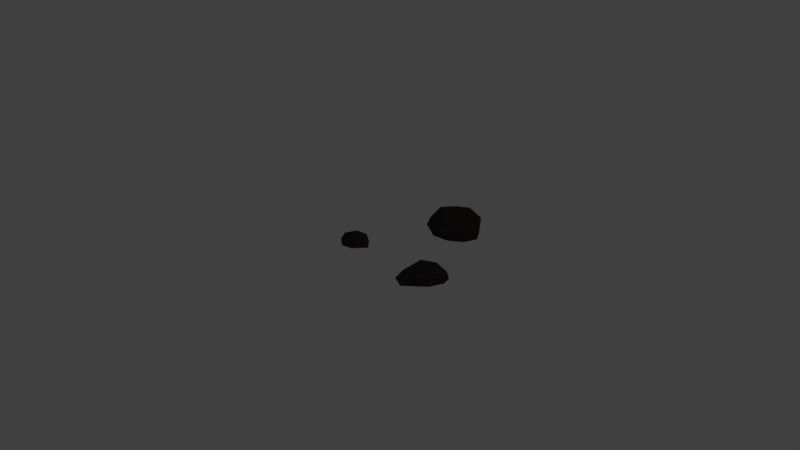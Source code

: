 # Source: rocks_edited_.blend  (saved by Blender 2.77.0; exported with 4.5.12 LTS)
import bpy
from mathutils import Matrix  # noqa: F401  (used for matrix-valued properties, if any)

bpy.ops.wm.read_factory_settings(use_empty=True)
scene = bpy.context.scene
scene.name = 'Scene'

# ---- collections
col_collection_1 = bpy.data.collections.new('Collection 1'); scene.collection.children.link(col_collection_1)

# ---- materials (node trees are filled in below, after node groups)
mat_3rocks_color = bpy.data.materials.new('3rocks color')
mat_3rocks_color.alpha_threshold = 0.0
mat_3rocks_color.diffuse_color = (0.04445, 0.04149, 0.03599, 1.0)
mat_3rocks_color.specular_color = (0.0, 0.0, 0.0)
mat_3rocks_color.roughness = 0.5

# ---- material node trees
mat_3rocks_color.use_nodes = True; mat_3rocks_color.node_tree.nodes.clear()
_N = mat_3rocks_color.node_tree.nodes; _L = mat_3rocks_color.node_tree.links
n0 = _N.new('ShaderNodeOutputMaterial'); n0.name = 'Material Output'; n0.location = (300, 300)
n1 = _N.new('ShaderNodeBsdfDiffuse'); n1.name = 'Diffuse BSDF'; n1.location = (10, 300)
n1.inputs[0].default_value = (0.03106, 0.02257, 0.02257, 1.0)
_L.new(n1.outputs[0], n0.inputs[0])
n0.is_active_output = True

# ---- world
world_world = bpy.data.worlds.new('World'); scene.world = world_world
world_world.color = (0.05088, 0.05088, 0.05088)
world_world.use_sun_shadow = False
world_world.sun_shadow_jitter_overblur = 0.0
world_world.cycles.sampling_method = 'MANUAL'

# ---- cameras
cam_camera = bpy.data.cameras.new('Camera')
cam_camera.clip_end = 100.0
cam_camera.lens = 35.0
cam_camera.sensor_width = 32.0
cam_camera.sensor_height = 18.0
cam_camera.ortho_scale = 7.314
cam_camera.dof.focus_distance = 0.0

# ---- lights
light_lamp = bpy.data.lights.new('Lamp', 'POINT')
light_lamp.transmission_factor = 0.0
light_lamp.cutoff_distance = 30.0
light_lamp.energy = 100.0
light_lamp.shadow_buffer_clip_start = 1.001
light_lamp.shadow_soft_size = 0.1
light_lamp.shadow_maximum_resolution = 0.006
light_lamp.use_absolute_resolution = True

# ---- meshes
me_icosphere_001 = bpy.data.meshes.new('Icosphere.001')
me_icosphere_001.from_pydata([(0.7843, 0.2148, -0.08403), (0.2416, -0.7382, 0.1379), (0.2232, 0.8306, 0.228), (0.8032, -0.05203, 0.08164), (0.1821, 0.4174, 0.6261), (0.4503, -0.5918, -0.04286), (0.7437, -0.2509, -0.06731), (-0.01656, -0.7284, -0.03224), (-0.7271, -0.4171, -0.02248), (-0.4002, 0.6429, -0.0286), (-0.8495, 0.217, -0.02892), (0.4577, 0.58, -0.06863), (0.04067, 0.8972, 0.006296), (0.5983, -0.3658, 0.27), (-0.7601, -0.2534, 0.1676), (-0.8747, 0.07613, 0.1641), (-0.2893, 0.8714, 0.2984), (0.009835, -0.3039, 0.4764), (0.527, -0.0169, 0.5019), (-0.5261, -0.08655, 0.5232), (-0.3675, 0.3832, 0.489), (2.092, -1.868, -0.1392), (1.908, -2.669, 0.01329), (1.24, -2.865, -0.1404), (2.182, -2.008, -0.02775), (1.889, -2.307, 0.1897), (2.227, -2.138, -0.1454), (2.118, -2.539, -0.1711), (1.084, -2.867, -0.2618), (1.54, -3.033, -0.2457), (1.127, -2.175, -0.2006), (1.588, -1.725, -0.1415), (2.181, -2.31, 0.0195), (1.072, -2.599, -0.1067), (1.321, -1.922, -0.03796), (1.929, -1.814, -0.02022), (2.027, -2.141, 0.1515), (1.305, -2.198, 0.1744), (1.635, -1.935, 0.1554), (-1.084, -2.936, -0.1266), (-1.66, -2.782, -0.2211), (-1.248, -2.489, 0.1195), (-0.9719, -2.875, -0.2246), (-0.7148, -2.483, -0.2106), (-1.322, -2.963, -0.2476), (-1.611, -2.229, -0.2512), (-1.729, -2.417, -0.2434), (-1.424, -2.125, -0.174), (-0.8109, -2.79, -0.133), (-1.365, -2.914, -0.1296), (-0.9081, -2.321, -0.1323), (-1.168, -2.803, 0.08041), (-0.946, -2.608, 0.08699), (-1.751, -2.586, -0.1102), (-1.707, -2.269, -0.1267), (-1.21, -2.194, -0.0572)], [], [(9, 5, 7), (9, 7, 8), (1, 13, 17), (10, 15, 20), (2, 16, 4), (3, 0, 18), (18, 0, 4), (0, 2, 4), (4, 16, 20), (16, 10, 20), (20, 19, 4), (20, 15, 19), (15, 14, 19), (19, 17, 4), (19, 14, 17), (14, 1, 17), (17, 18, 4), (17, 13, 18), (13, 3, 18), (11, 2, 0), (12, 16, 2), (12, 9, 16), (9, 10, 16), (10, 8, 15), (8, 14, 15), (8, 7, 14), (7, 1, 14), (5, 13, 1), (5, 6, 13), (6, 3, 13), (11, 12, 2), (11, 9, 12), (7, 5, 1), (6, 0, 3), (6, 11, 0), (6, 9, 11), (9, 8, 10), (5, 9, 6), (22, 32, 25), (23, 22, 37), (30, 33, 37), (31, 34, 38), (24, 35, 36), (36, 38, 25), (36, 35, 38), (35, 31, 38), (38, 37, 25), (38, 34, 37), (34, 30, 37), (33, 23, 37), (37, 22, 25), (25, 32, 36), (32, 24, 36), (21, 35, 24), (21, 31, 35), (31, 30, 34), (30, 28, 33), (28, 23, 33), (29, 22, 23), (29, 27, 22), (27, 32, 22), (27, 26, 32), (26, 24, 32), (28, 29, 23), (26, 21, 24), (26, 31, 21), (26, 30, 31), (27, 28, 30), (27, 29, 28), (27, 30, 26), (42, 45, 50), (39, 48, 51), (40, 49, 53), (43, 50, 52), (52, 55, 41), (52, 50, 55), (55, 54, 41), (55, 47, 54), (54, 53, 41), (53, 51, 41), (53, 49, 51), (49, 39, 51), (51, 52, 41), (51, 48, 52), (48, 43, 52), (45, 54, 47), (46, 53, 54), (46, 40, 53), (44, 49, 40), (44, 39, 49), (42, 48, 39), (42, 43, 48), (50, 47, 55), (45, 46, 54), (44, 42, 39), (50, 45, 47), (45, 40, 46), (45, 44, 40), (45, 42, 44), (43, 42, 50)])
me_icosphere_001.materials.append(mat_3rocks_color)
me_icosphere_001.use_remesh_preserve_volume = False
me_icosphere_001.use_remesh_preserve_attributes = False
me_icosphere_001.use_mirror_vertex_groups = False
me_icosphere_001.update()

# ---- objects
ob_icosphere_001 = bpy.data.objects.new('Icosphere.001', me_icosphere_001)
ob_lamp = bpy.data.objects.new('Lamp', light_lamp)
ob_camera = bpy.data.objects.new('Camera', cam_camera)

# ---- transforms, parenting, visibility, modifiers, constraints
ob_icosphere_001.location = (0.1653, 1.318, -0.04302)
ob_icosphere_001.rotation_euler = (-0.04343, -0.01326, -0.1232)
ob_icosphere_001.scale = (0.4759, 0.4759, 0.4759)
ob_icosphere_001.lineart.crease_threshold = 0.0
ob_lamp.location = (4.076, 1.005, 5.904)
ob_lamp.rotation_euler = (0.6503, 0.05522, 1.866)
ob_lamp.lock_rotations_4d = False
ob_lamp.empty_display_type = 'ARROWS'
ob_lamp.color = (0.0, 0.0, 0.0, 0.0)
ob_lamp.lineart.crease_threshold = 0.0
ob_camera.location = (7.481, -6.508, 5.344)
ob_camera.rotation_euler = (1.109, 0.01082, 0.8149)
ob_camera.lock_rotations_4d = False
ob_camera.empty_display_type = 'ARROWS'
ob_camera.color = (0.0, 0.0, 0.0, 0.0)
ob_camera.display_type = 'WIRE'
ob_camera.lineart.crease_threshold = 0.0

# ---- collection membership
col_collection_1.objects.link(ob_icosphere_001)
col_collection_1.objects.link(ob_lamp)
col_collection_1.objects.link(ob_camera)

# ---- scene / render settings (as saved in the file)
scene.camera = ob_camera
scene.frame_start = 1; scene.frame_end = 250; scene.frame_set(1)
scene.render.engine = 'CYCLES'
scene.render.resolution_percentage = 50
scene.render.dither_intensity = 0.0
scene.cycles.use_denoising = False
scene.cycles.samples = 128
scene.cycles.sampling_pattern = 'TABULATED_SOBOL'
scene.cycles.light_sampling_threshold = 0.0
scene.cycles.use_adaptive_sampling = False
scene.cycles.use_light_tree = False
scene.cycles.blur_glossy = 0.0
scene.cycles.sample_clamp_indirect = 0.0
scene.view_settings.view_transform = 'Standard'
bpy.context.view_layer.update()
